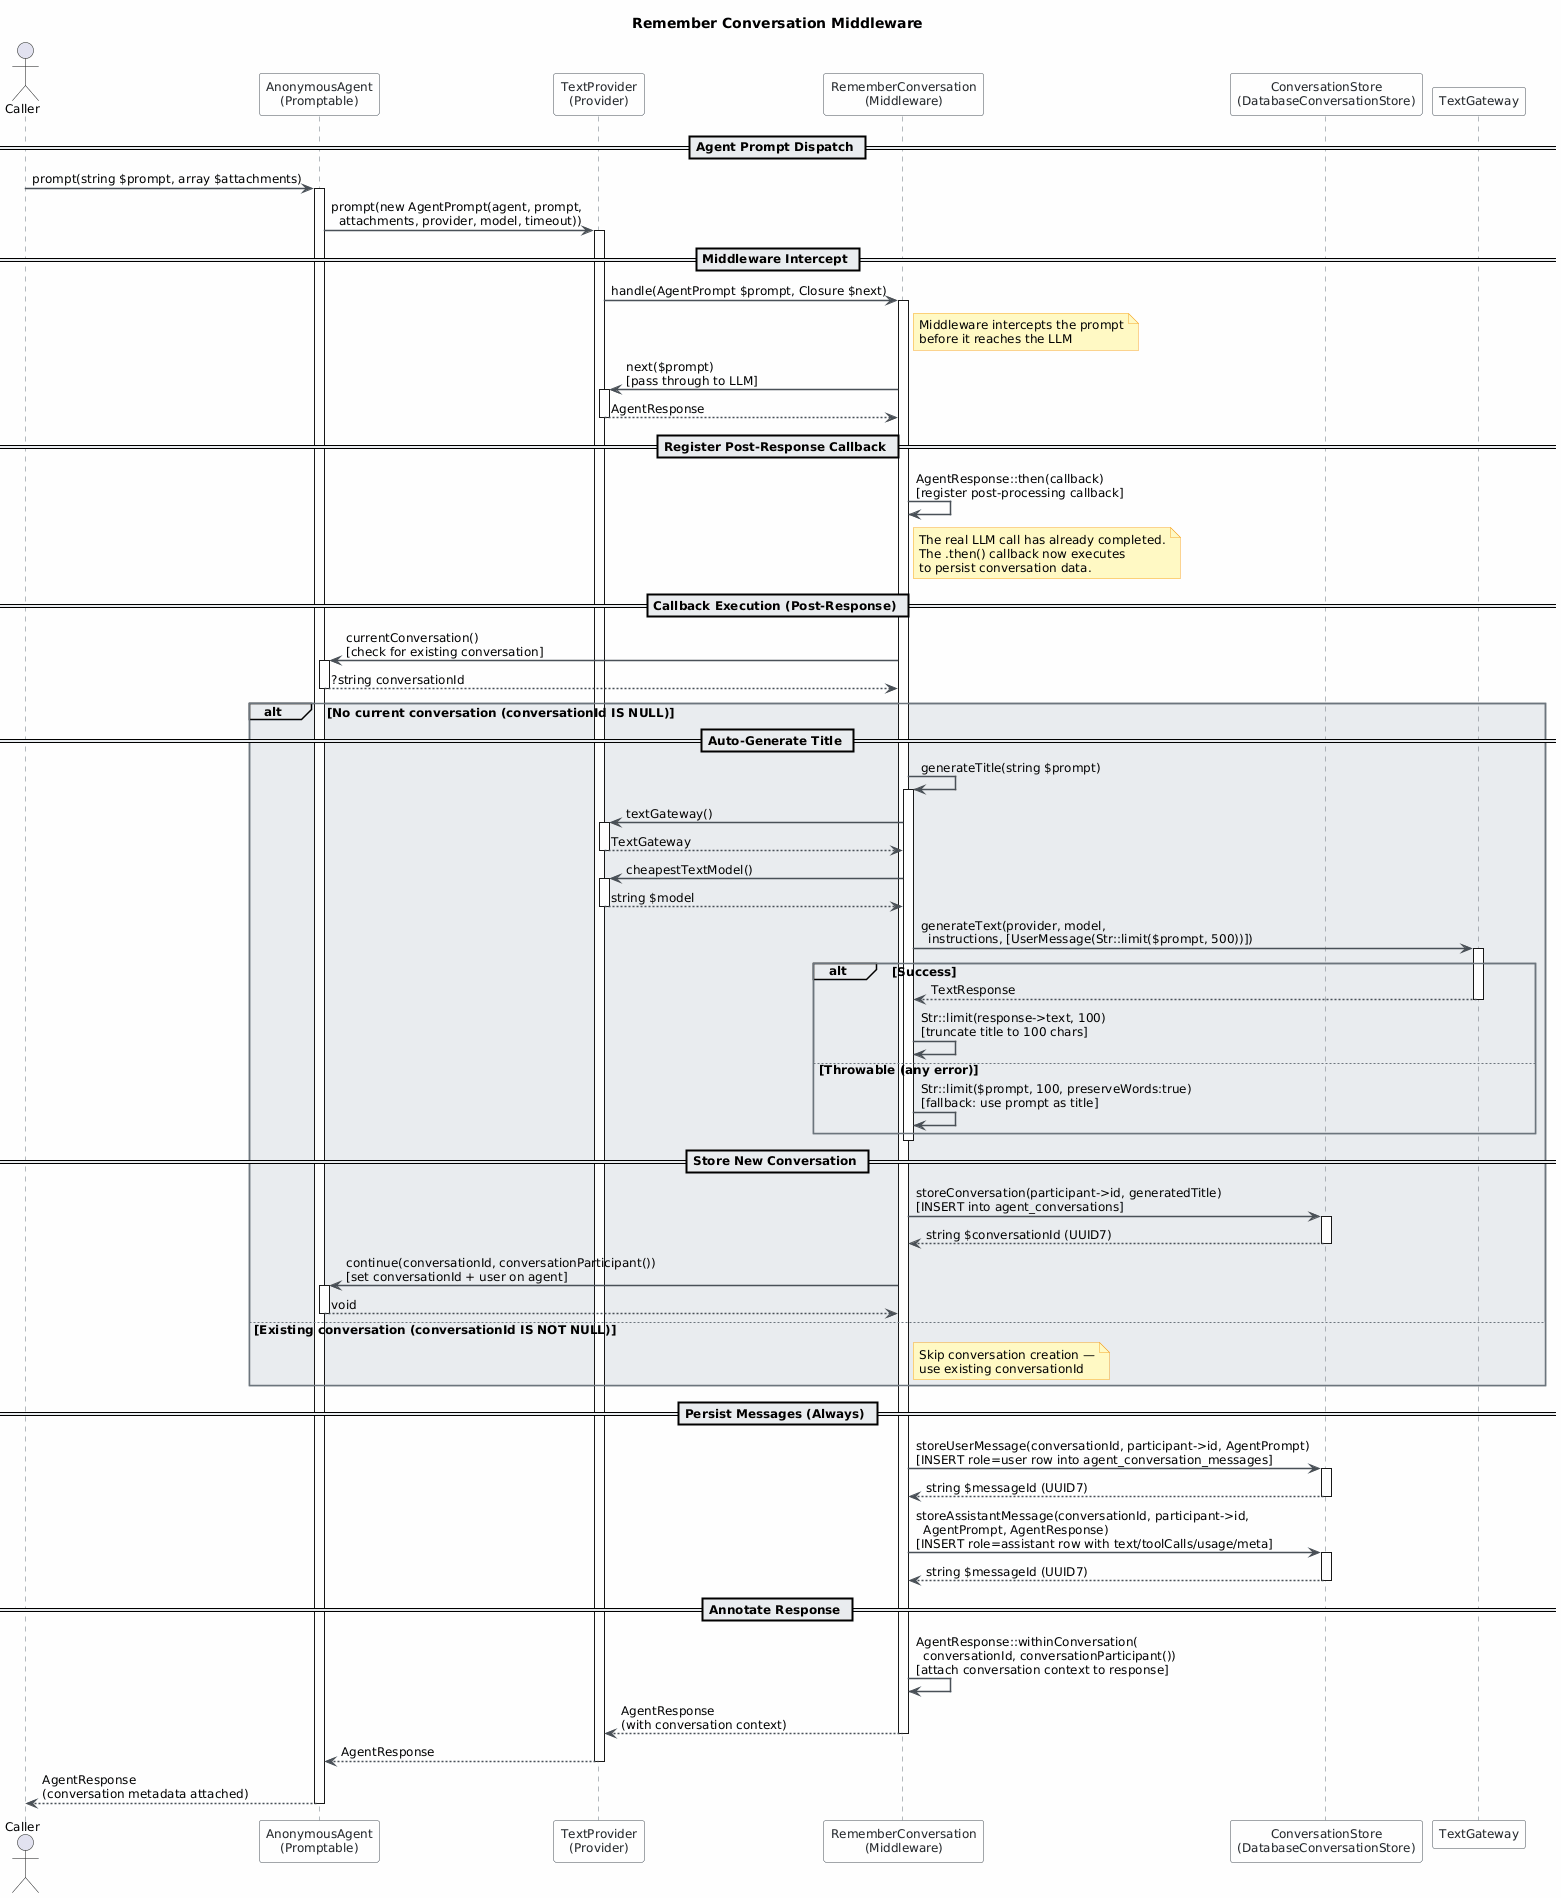

The diagram above was rendered by PlantUML. Its source (embedded in the PNG):
@startuml
skinparam classAttributeIconSize 0
skinparam shadowing false
skinparam defaultFontName "Segoe UI"
skinparam defaultFontSize 12
skinparam backgroundColor #FEFEFE
skinparam class {
    BackgroundColor #F8F9FA
    BorderColor #495057
    ArrowColor #495057
    FontColor #212529
}
skinparam package {
    BackgroundColor #E9ECEF
    BorderColor #6C757D
}
skinparam sequenceArrowThickness 1.5
skinparam sequenceParticipantBorderColor #495057
skinparam sequenceParticipantBackgroundColor #F8F9FA
skinparam sequenceParticipantFontColor #212529
skinparam sequenceLifeLineBorderColor #6C757D
skinparam sequenceBoxBackgroundColor #E9ECEF
skinparam sequenceBoxBorderColor #6C757D
skinparam noteBackgroundColor #FFF9C4
skinparam noteBorderColor #F9A825

title Remember Conversation Middleware

actor Caller as caller
participant "AnonymousAgent\n(Promptable)" as agent
participant "TextProvider\n(Provider)" as provider
participant "RememberConversation\n(Middleware)" as middleware
participant "ConversationStore\n(DatabaseConversationStore)" as store
participant "TextGateway" as gateway

== Agent Prompt Dispatch ==

caller -> agent : prompt(string $prompt, array $attachments)
activate agent

agent -> provider : prompt(new AgentPrompt(agent, prompt,\n  attachments, provider, model, timeout))
activate provider

== Middleware Intercept ==

provider -> middleware : handle(AgentPrompt $prompt, Closure $next)
activate middleware

note right of middleware
  Middleware intercepts the prompt
  before it reaches the LLM
end note

middleware -> provider : next($prompt)\n[pass through to LLM]
activate provider

provider --> middleware : AgentResponse
deactivate provider

== Register Post-Response Callback ==

middleware -> middleware : AgentResponse::then(callback)\n[register post-processing callback]

note right of middleware
  The real LLM call has already completed.
  The .then() callback now executes
  to persist conversation data.
end note

== Callback Execution (Post-Response) ==

box "Post-Response Callback" #E9ECEF
  middleware -> agent : currentConversation()\n[check for existing conversation]
  activate agent
  agent --> middleware : ?string conversationId
  deactivate agent

  alt No current conversation (conversationId IS NULL)

    == Auto-Generate Title ==

    middleware -> middleware : generateTitle(string $prompt)
    activate middleware

    middleware -> provider : textGateway()
    activate provider
    provider --> middleware : TextGateway
    deactivate provider

    middleware -> provider : cheapestTextModel()
    activate provider
    provider --> middleware : string $model
    deactivate provider

    middleware -> gateway : generateText(provider, model,\n  instructions, [UserMessage(Str::limit($prompt, 500))])
    activate gateway

    alt Success
      gateway --> middleware : TextResponse
      deactivate gateway
      middleware -> middleware : Str::limit(response->text, 100)\n[truncate title to 100 chars]
    else Throwable (any error)
      middleware -> middleware : Str::limit($prompt, 100, preserveWords:true)\n[fallback: use prompt as title]
    end

    deactivate middleware

    == Store New Conversation ==

    middleware -> store : storeConversation(participant->id, generatedTitle)\n[INSERT into agent_conversations]
    activate store
    store --> middleware : string $conversationId (UUID7)
    deactivate store

    middleware -> agent : continue(conversationId, conversationParticipant())\n[set conversationId + user on agent]
    activate agent
    agent --> middleware : void
    deactivate agent

  else Existing conversation (conversationId IS NOT NULL)
    note right of middleware
      Skip conversation creation —
      use existing conversationId
    end note
  end

  == Persist Messages (Always) ==

  middleware -> store : storeUserMessage(conversationId, participant->id, AgentPrompt)\n[INSERT role=user row into agent_conversation_messages]
  activate store
  store --> middleware : string $messageId (UUID7)
  deactivate store

  middleware -> store : storeAssistantMessage(conversationId, participant->id,\n  AgentPrompt, AgentResponse)\n[INSERT role=assistant row with text/toolCalls/usage/meta]
  activate store
  store --> middleware : string $messageId (UUID7)
  deactivate store

  == Annotate Response ==

  middleware -> middleware : AgentResponse::withinConversation(\n  conversationId, conversationParticipant())\n[attach conversation context to response]

end box

middleware --> provider : AgentResponse\n(with conversation context)
deactivate middleware

provider --> agent : AgentResponse
deactivate provider

agent --> caller : AgentResponse\n(conversation metadata attached)
deactivate agent
@enduml